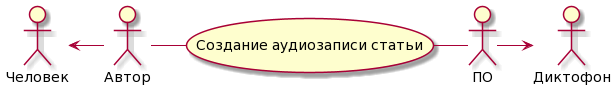

The diagram above was rendered by PlantUML. Its source (embedded in the PNG):
@startuml
:Человек: <- :Автор:
:Автор: -right- (Создание аудиозаписи статьи)
:ПО: -left- (Создание аудиозаписи статьи)
:ПО: -> :Диктофон:
@enduml